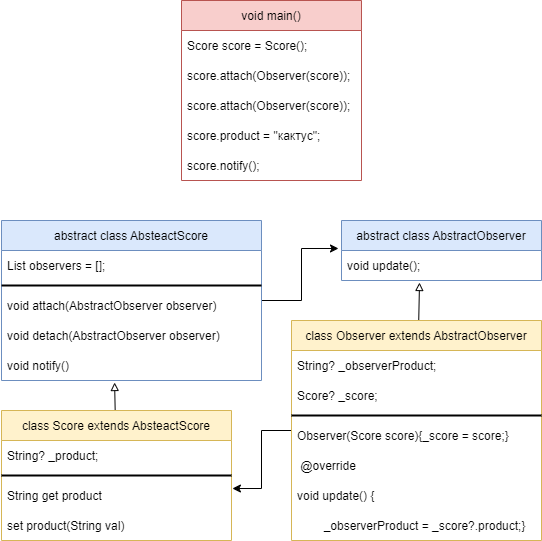

The diagram above was exported from draw.io. Its source (the exported page's mxGraphModel, read from the mxfile embedded in the PNG):
<mxGraphModel dx="782" dy="706" grid="1" gridSize="10" guides="1" tooltips="1" connect="1" arrows="1" fold="1" page="1" pageScale="1" pageWidth="827" pageHeight="1169" math="0" shadow="0">
  <root>
    <mxCell id="0" />
    <mxCell id="1" parent="0" />
    <mxCell id="qIenjS1ALSW_9VsI0ptr-1" value="void main()" style="swimlane;fontStyle=0;childLayout=stackLayout;horizontal=1;startSize=30;horizontalStack=0;resizeParent=1;resizeParentMax=0;resizeLast=0;collapsible=1;marginBottom=0;fillColor=#f8cecc;strokeColor=#b85450;" vertex="1" parent="1">
      <mxGeometry x="200" y="20" width="180" height="180" as="geometry" />
    </mxCell>
    <mxCell id="qIenjS1ALSW_9VsI0ptr-2" value="Score score = Score();" style="text;strokeColor=none;fillColor=none;align=left;verticalAlign=middle;spacingLeft=4;spacingRight=4;overflow=hidden;points=[[0,0.5],[1,0.5]];portConstraint=eastwest;rotatable=0;" vertex="1" parent="qIenjS1ALSW_9VsI0ptr-1">
      <mxGeometry y="30" width="180" height="30" as="geometry" />
    </mxCell>
    <mxCell id="qIenjS1ALSW_9VsI0ptr-3" value="score.attach(Observer(score));" style="text;strokeColor=none;fillColor=none;align=left;verticalAlign=middle;spacingLeft=4;spacingRight=4;overflow=hidden;points=[[0,0.5],[1,0.5]];portConstraint=eastwest;rotatable=0;" vertex="1" parent="qIenjS1ALSW_9VsI0ptr-1">
      <mxGeometry y="60" width="180" height="30" as="geometry" />
    </mxCell>
    <mxCell id="qIenjS1ALSW_9VsI0ptr-4" value="score.attach(Observer(score));" style="text;strokeColor=none;fillColor=none;align=left;verticalAlign=middle;spacingLeft=4;spacingRight=4;overflow=hidden;points=[[0,0.5],[1,0.5]];portConstraint=eastwest;rotatable=0;" vertex="1" parent="qIenjS1ALSW_9VsI0ptr-1">
      <mxGeometry y="90" width="180" height="30" as="geometry" />
    </mxCell>
    <mxCell id="qIenjS1ALSW_9VsI0ptr-6" value="score.product = &quot;кактус&quot;;" style="text;strokeColor=none;fillColor=none;align=left;verticalAlign=middle;spacingLeft=4;spacingRight=4;overflow=hidden;points=[[0,0.5],[1,0.5]];portConstraint=eastwest;rotatable=0;" vertex="1" parent="qIenjS1ALSW_9VsI0ptr-1">
      <mxGeometry y="120" width="180" height="30" as="geometry" />
    </mxCell>
    <mxCell id="qIenjS1ALSW_9VsI0ptr-7" value="score.notify();" style="text;strokeColor=none;fillColor=none;align=left;verticalAlign=middle;spacingLeft=4;spacingRight=4;overflow=hidden;points=[[0,0.5],[1,0.5]];portConstraint=eastwest;rotatable=0;" vertex="1" parent="qIenjS1ALSW_9VsI0ptr-1">
      <mxGeometry y="150" width="180" height="30" as="geometry" />
    </mxCell>
    <mxCell id="qIenjS1ALSW_9VsI0ptr-36" style="edgeStyle=orthogonalEdgeStyle;rounded=0;orthogonalLoop=1;jettySize=auto;html=1;entryX=-0.015;entryY=-0.067;entryDx=0;entryDy=0;entryPerimeter=0;" edge="1" parent="1" source="qIenjS1ALSW_9VsI0ptr-9" target="qIenjS1ALSW_9VsI0ptr-24">
      <mxGeometry relative="1" as="geometry" />
    </mxCell>
    <mxCell id="qIenjS1ALSW_9VsI0ptr-9" value="abstract class AbsteactScore" style="swimlane;fontStyle=0;childLayout=stackLayout;horizontal=1;startSize=30;horizontalStack=0;resizeParent=1;resizeParentMax=0;resizeLast=0;collapsible=1;marginBottom=0;fillColor=#dae8fc;strokeColor=#6c8ebf;" vertex="1" parent="1">
      <mxGeometry x="20" y="240" width="260" height="160" as="geometry" />
    </mxCell>
    <mxCell id="qIenjS1ALSW_9VsI0ptr-10" value="List observers = [];" style="text;strokeColor=none;fillColor=none;align=left;verticalAlign=middle;spacingLeft=4;spacingRight=4;overflow=hidden;points=[[0,0.5],[1,0.5]];portConstraint=eastwest;rotatable=0;" vertex="1" parent="qIenjS1ALSW_9VsI0ptr-9">
      <mxGeometry y="30" width="260" height="30" as="geometry" />
    </mxCell>
    <mxCell id="qIenjS1ALSW_9VsI0ptr-13" value="" style="line;strokeWidth=2;html=1;" vertex="1" parent="qIenjS1ALSW_9VsI0ptr-9">
      <mxGeometry y="60" width="260" height="10" as="geometry" />
    </mxCell>
    <mxCell id="qIenjS1ALSW_9VsI0ptr-11" value="void attach(AbstractObserver observer)" style="text;strokeColor=none;fillColor=none;align=left;verticalAlign=middle;spacingLeft=4;spacingRight=4;overflow=hidden;points=[[0,0.5],[1,0.5]];portConstraint=eastwest;rotatable=0;" vertex="1" parent="qIenjS1ALSW_9VsI0ptr-9">
      <mxGeometry y="70" width="260" height="30" as="geometry" />
    </mxCell>
    <mxCell id="qIenjS1ALSW_9VsI0ptr-12" value="void detach(AbstractObserver observer)" style="text;strokeColor=none;fillColor=none;align=left;verticalAlign=middle;spacingLeft=4;spacingRight=4;overflow=hidden;points=[[0,0.5],[1,0.5]];portConstraint=eastwest;rotatable=0;" vertex="1" parent="qIenjS1ALSW_9VsI0ptr-9">
      <mxGeometry y="100" width="260" height="30" as="geometry" />
    </mxCell>
    <mxCell id="qIenjS1ALSW_9VsI0ptr-15" value="void notify()" style="text;strokeColor=none;fillColor=none;align=left;verticalAlign=middle;spacingLeft=4;spacingRight=4;overflow=hidden;points=[[0,0.5],[1,0.5]];portConstraint=eastwest;rotatable=0;" vertex="1" parent="qIenjS1ALSW_9VsI0ptr-9">
      <mxGeometry y="130" width="260" height="30" as="geometry" />
    </mxCell>
    <mxCell id="qIenjS1ALSW_9VsI0ptr-40" style="edgeStyle=none;rounded=0;orthogonalLoop=1;jettySize=auto;html=1;entryX=0.435;entryY=1.067;entryDx=0;entryDy=0;entryPerimeter=0;endArrow=block;endFill=0;" edge="1" parent="1" source="qIenjS1ALSW_9VsI0ptr-18" target="qIenjS1ALSW_9VsI0ptr-15">
      <mxGeometry relative="1" as="geometry" />
    </mxCell>
    <mxCell id="qIenjS1ALSW_9VsI0ptr-18" value="class Score extends AbsteactScore" style="swimlane;fontStyle=0;childLayout=stackLayout;horizontal=1;startSize=30;horizontalStack=0;resizeParent=1;resizeParentMax=0;resizeLast=0;collapsible=1;marginBottom=0;fillColor=#fff2cc;strokeColor=#d6b656;" vertex="1" parent="1">
      <mxGeometry x="20" y="430" width="230" height="130" as="geometry" />
    </mxCell>
    <mxCell id="qIenjS1ALSW_9VsI0ptr-19" value="String? _product;" style="text;strokeColor=none;fillColor=none;align=left;verticalAlign=middle;spacingLeft=4;spacingRight=4;overflow=hidden;points=[[0,0.5],[1,0.5]];portConstraint=eastwest;rotatable=0;" vertex="1" parent="qIenjS1ALSW_9VsI0ptr-18">
      <mxGeometry y="30" width="230" height="30" as="geometry" />
    </mxCell>
    <mxCell id="qIenjS1ALSW_9VsI0ptr-22" value="" style="line;strokeWidth=2;html=1;" vertex="1" parent="qIenjS1ALSW_9VsI0ptr-18">
      <mxGeometry y="60" width="230" height="10" as="geometry" />
    </mxCell>
    <mxCell id="qIenjS1ALSW_9VsI0ptr-20" value="String get product" style="text;strokeColor=none;fillColor=none;align=left;verticalAlign=middle;spacingLeft=4;spacingRight=4;overflow=hidden;points=[[0,0.5],[1,0.5]];portConstraint=eastwest;rotatable=0;" vertex="1" parent="qIenjS1ALSW_9VsI0ptr-18">
      <mxGeometry y="70" width="230" height="30" as="geometry" />
    </mxCell>
    <mxCell id="qIenjS1ALSW_9VsI0ptr-21" value="set product(String val)" style="text;strokeColor=none;fillColor=none;align=left;verticalAlign=middle;spacingLeft=4;spacingRight=4;overflow=hidden;points=[[0,0.5],[1,0.5]];portConstraint=eastwest;rotatable=0;" vertex="1" parent="qIenjS1ALSW_9VsI0ptr-18">
      <mxGeometry y="100" width="230" height="30" as="geometry" />
    </mxCell>
    <mxCell id="qIenjS1ALSW_9VsI0ptr-23" value="abstract class AbstractObserver" style="swimlane;fontStyle=0;childLayout=stackLayout;horizontal=1;startSize=30;horizontalStack=0;resizeParent=1;resizeParentMax=0;resizeLast=0;collapsible=1;marginBottom=0;fillColor=#dae8fc;strokeColor=#6c8ebf;" vertex="1" parent="1">
      <mxGeometry x="360" y="240" width="200" height="60" as="geometry" />
    </mxCell>
    <mxCell id="qIenjS1ALSW_9VsI0ptr-24" value="void update();" style="text;strokeColor=none;fillColor=none;align=left;verticalAlign=middle;spacingLeft=4;spacingRight=4;overflow=hidden;points=[[0,0.5],[1,0.5]];portConstraint=eastwest;rotatable=0;" vertex="1" parent="qIenjS1ALSW_9VsI0ptr-23">
      <mxGeometry y="30" width="200" height="30" as="geometry" />
    </mxCell>
    <mxCell id="qIenjS1ALSW_9VsI0ptr-37" style="edgeStyle=orthogonalEdgeStyle;rounded=0;orthogonalLoop=1;jettySize=auto;html=1;entryX=1.004;entryY=0.267;entryDx=0;entryDy=0;entryPerimeter=0;" edge="1" parent="1" source="qIenjS1ALSW_9VsI0ptr-27" target="qIenjS1ALSW_9VsI0ptr-20">
      <mxGeometry relative="1" as="geometry" />
    </mxCell>
    <mxCell id="qIenjS1ALSW_9VsI0ptr-39" style="edgeStyle=none;rounded=0;orthogonalLoop=1;jettySize=auto;html=1;entryX=0.39;entryY=1.067;entryDx=0;entryDy=0;entryPerimeter=0;endArrow=block;endFill=0;" edge="1" parent="1" source="qIenjS1ALSW_9VsI0ptr-27" target="qIenjS1ALSW_9VsI0ptr-24">
      <mxGeometry relative="1" as="geometry" />
    </mxCell>
    <mxCell id="qIenjS1ALSW_9VsI0ptr-27" value="class Observer extends AbstractObserver" style="swimlane;fontStyle=0;childLayout=stackLayout;horizontal=1;startSize=30;horizontalStack=0;resizeParent=1;resizeParentMax=0;resizeLast=0;collapsible=1;marginBottom=0;fillColor=#fff2cc;strokeColor=#d6b656;" vertex="1" parent="1">
      <mxGeometry x="310" y="340" width="250" height="220" as="geometry" />
    </mxCell>
    <mxCell id="qIenjS1ALSW_9VsI0ptr-28" value="String? _observerProduct;" style="text;strokeColor=none;fillColor=none;align=left;verticalAlign=middle;spacingLeft=4;spacingRight=4;overflow=hidden;points=[[0,0.5],[1,0.5]];portConstraint=eastwest;rotatable=0;" vertex="1" parent="qIenjS1ALSW_9VsI0ptr-27">
      <mxGeometry y="30" width="250" height="30" as="geometry" />
    </mxCell>
    <mxCell id="qIenjS1ALSW_9VsI0ptr-29" value="Score? _score;" style="text;strokeColor=none;fillColor=none;align=left;verticalAlign=middle;spacingLeft=4;spacingRight=4;overflow=hidden;points=[[0,0.5],[1,0.5]];portConstraint=eastwest;rotatable=0;" vertex="1" parent="qIenjS1ALSW_9VsI0ptr-27">
      <mxGeometry y="60" width="250" height="30" as="geometry" />
    </mxCell>
    <mxCell id="qIenjS1ALSW_9VsI0ptr-31" value="" style="line;strokeWidth=2;html=1;" vertex="1" parent="qIenjS1ALSW_9VsI0ptr-27">
      <mxGeometry y="90" width="250" height="10" as="geometry" />
    </mxCell>
    <mxCell id="qIenjS1ALSW_9VsI0ptr-30" value="Observer(Score score){_score = score;}" style="text;strokeColor=none;fillColor=none;align=left;verticalAlign=middle;spacingLeft=4;spacingRight=4;overflow=hidden;points=[[0,0.5],[1,0.5]];portConstraint=eastwest;rotatable=0;" vertex="1" parent="qIenjS1ALSW_9VsI0ptr-27">
      <mxGeometry y="100" width="250" height="30" as="geometry" />
    </mxCell>
    <mxCell id="qIenjS1ALSW_9VsI0ptr-33" value=" @override" style="text;strokeColor=none;fillColor=none;align=left;verticalAlign=middle;spacingLeft=4;spacingRight=4;overflow=hidden;points=[[0,0.5],[1,0.5]];portConstraint=eastwest;rotatable=0;" vertex="1" parent="qIenjS1ALSW_9VsI0ptr-27">
      <mxGeometry y="130" width="250" height="30" as="geometry" />
    </mxCell>
    <mxCell id="qIenjS1ALSW_9VsI0ptr-34" value="void update() {" style="text;strokeColor=none;fillColor=none;align=left;verticalAlign=middle;spacingLeft=4;spacingRight=4;overflow=hidden;points=[[0,0.5],[1,0.5]];portConstraint=eastwest;rotatable=0;" vertex="1" parent="qIenjS1ALSW_9VsI0ptr-27">
      <mxGeometry y="160" width="250" height="30" as="geometry" />
    </mxCell>
    <mxCell id="qIenjS1ALSW_9VsI0ptr-35" value="        _observerProduct = _score?.product;}" style="text;strokeColor=none;fillColor=none;align=left;verticalAlign=middle;spacingLeft=4;spacingRight=4;overflow=hidden;points=[[0,0.5],[1,0.5]];portConstraint=eastwest;rotatable=0;" vertex="1" parent="qIenjS1ALSW_9VsI0ptr-27">
      <mxGeometry y="190" width="250" height="30" as="geometry" />
    </mxCell>
  </root>
</mxGraphModel>